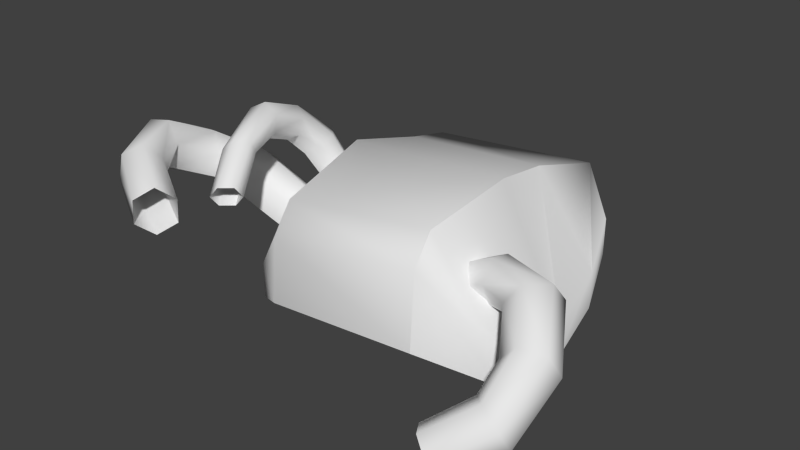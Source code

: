 # Source: shoulder_armor.blend  (saved by Blender 2.61.0; exported with 4.5.12 LTS)
import bpy
from mathutils import Matrix  # noqa: F401  (used for matrix-valued properties, if any)

bpy.ops.wm.read_factory_settings(use_empty=True)
scene = bpy.context.scene
scene.name = 'Scene'

# ---- collections
col_collection_1 = bpy.data.collections.new('Collection 1'); scene.collection.children.link(col_collection_1)

# ---- world
world_world = bpy.data.worlds.new('World'); scene.world = world_world
world_world.color = (0.05088, 0.05088, 0.05088)
world_world.use_sun_shadow = False
world_world.sun_shadow_jitter_overblur = 0.0
world_world.cycles.sampling_method = 'MANUAL'
world_world.cycles.sample_map_resolution = 256

# ---- meshes
me_shoulder_armor_001 = bpy.data.meshes.new('shoulder_armor.001')
me_shoulder_armor_001.from_pydata([(0.3776, 2.116, 6.36), (0.3776, 2.116, 6.16), (0.09029, 2.422, 6.275), (0.09029, 2.422, 6.475), (0.09029, 2.422, 6.275), (-0.8259, 2.372, 6.217), (-0.8402, 2.372, 6.417), (-1.065, 2.08, 6.029), (-1.072, 2.08, 6.23), (-1.132, 1.546, 6.034), (-1.132, 1.546, 5.833), (-1.036, 1.125, 5.83), (-1.036, 1.125, 6.031), (0.4659, 1.091, 6.161), (0.4659, 1.091, 5.961), (0.5193, 1.507, 5.908), (0.5193, 1.507, 6.108), (-0.7002, 0.905, 6.385), (-0.7002, 0.8759, 6.036), (0.1045, 0.9292, 6.059), (0.1045, 0.9566, 6.469), (0.1045, 0.9292, 6.059), (0.1045, 1.066, 6.625), (0.1132, 1.596, 6.684), (-0.7002, 1.014, 6.544), (0.1045, 1.066, 6.625), (0.1132, 1.596, 6.684), (-0.7805, 1.583, 6.642), (0.3776, 2.116, 6.16), (-1.065, 2.08, 6.029), (-0.8259, 2.372, 6.217), (0.09029, 2.422, 6.275), (-1.132, 1.546, 5.833), (0.5193, 1.507, 5.908), (0.4659, 1.091, 5.961), (-1.036, 1.125, 5.83), (0.1045, 0.9292, 6.059), (-0.7002, 0.8759, 6.036), (-1.142, 1.813, 5.931), (-1.146, 1.813, 6.132), (0.4927, 1.812, 6.034), (0.4927, 1.812, 6.234), (0.01878, 2.045, 6.568), (-0.7557, 2.016, 6.527), (0.01878, 2.045, 6.568), (-1.142, 1.813, 5.931), (0.4927, 1.812, 6.034), (0.8205, 0.9168, 6.357), (0.6941, 0.8736, 6.371), (0.6791, 0.6715, 6.198), (0.7877, 0.6416, 6.125), (0.6064, 0.8874, 6.27), (0.5906, 0.762, 6.153), (0.6451, 0.9444, 6.155), (0.6105, 0.8227, 6.035), (0.6451, 0.9444, 6.155), (0.7715, 0.9876, 6.141), (0.7191, 0.7929, 5.962), (0.6105, 0.8227, 6.035), (0.8592, 0.9738, 6.241), (0.8077, 0.7024, 6.007), (0.677, 1.161, 6.527), (0.6941, 1.241, 6.42), (0.6154, 1.227, 6.312), (0.5196, 1.133, 6.311), (0.5196, 1.133, 6.311), (0.5025, 1.053, 6.418), (0.5812, 1.067, 6.526), (0.08852, 1.301, 6.36), (0.3493, 1.306, 6.494), (0.3587, 1.355, 6.371), (0.08852, 1.336, 6.231), (0.357, 1.288, 6.273), (0.08852, 1.241, 6.136), (0.3458, 1.173, 6.296), (0.08852, 1.111, 6.17), (0.08852, 1.111, 6.17), (0.3458, 1.173, 6.296), (0.3363, 1.124, 6.419), (0.08852, 1.076, 6.3), (0.3381, 1.191, 6.517), (0.08852, 1.171, 6.395), (0.554, 0.4813, 5.949), (0.5738, 0.5372, 5.828), (0.5037, 0.6425, 5.79), (0.4139, 0.6917, 5.872), (0.4139, 0.6917, 5.872), (0.3941, 0.6358, 5.993), (0.4642, 0.5305, 6.031), (-1.204, 1.332, 6.554), (-0.8557, 1.318, 6.42), (-0.8782, 1.423, 6.344), (-1.261, 1.446, 6.472), (-1.181, 1.197, 6.491), (-0.8598, 1.198, 6.365), (-1.216, 1.175, 6.345), (-0.8866, 1.183, 6.235), (-1.272, 1.289, 6.263), (-0.9092, 1.288, 6.159), (-0.8866, 1.183, 6.235), (-1.216, 1.175, 6.345), (-1.295, 1.424, 6.327), (-0.905, 1.408, 6.214), (-1.329, 0.6798, 6.763), (-1.44, 0.9284, 6.78), (-1.571, 0.9184, 6.754), (-1.404, 0.6025, 6.714), (-1.103, 0.5472, 6.649), (-1.167, 0.4648, 6.595), (-1.268, 0.7406, 6.681), (-1.35, 0.9015, 6.683), (-1.036, 0.62, 6.585), (-1.282, 0.7243, 6.551), (-1.392, 0.8647, 6.561), (-1.033, 0.6104, 6.468), (-1.357, 0.647, 6.502), (-1.524, 0.8547, 6.536), (-1.392, 0.8647, 6.561), (-1.282, 0.7243, 6.551), (-1.097, 0.528, 6.415), (-1.033, 0.6104, 6.468), (-1.418, 0.5861, 6.584), (-1.613, 0.8815, 6.632), (-1.164, 0.4552, 6.478), (-1.377, 1.166, 6.664), (-1.499, 1.217, 6.632), (-1.298, 1.11, 6.568), (-1.341, 1.106, 6.439), (-1.463, 1.156, 6.406), (-1.341, 1.106, 6.439), (-1.542, 1.212, 6.503), (-1.045, 1.433, 6.806), (-0.9701, 1.399, 6.766), (-0.9353, 1.566, 6.634), (-1.0, 1.642, 6.619), (-0.9752, 1.362, 6.683), (-0.9531, 1.475, 6.592), (-1.055, 1.359, 6.64), (-1.036, 1.461, 6.536), (-1.055, 1.359, 6.64), (-1.13, 1.393, 6.679), (-1.101, 1.537, 6.522), (-1.036, 1.461, 6.536), (-1.125, 1.43, 6.762), (-1.083, 1.627, 6.563), (-1.025, 1.194, 6.899), (-1.101, 1.169, 6.858), (-1.101, 1.151, 6.77), (-1.025, 1.158, 6.723), (-1.025, 1.158, 6.723), (-0.9485, 1.182, 6.764), (-0.9486, 1.2, 6.852), (-0.8986, 0.7462, 6.637), (-0.9608, 0.918, 6.803), (-1.027, 0.907, 6.746), (-0.9504, 0.7398, 6.578), (-1.034, 0.9478, 6.678), (-0.9462, 0.7885, 6.517), (-0.9751, 0.9995, 6.667), (-0.8901, 0.8437, 6.514), (-0.8901, 0.8437, 6.514), (-0.9751, 0.9995, 6.667), (-0.909, 1.01, 6.725), (-0.8383, 0.8501, 6.573), (-0.9018, 0.9697, 6.793), (-0.8425, 0.8013, 6.634), (-0.8705, 1.702, 6.382), (-0.943, 1.692, 6.33), (-0.9699, 1.612, 6.305), (-0.9243, 1.542, 6.332), (-0.9243, 1.542, 6.332), (-0.8518, 1.552, 6.385), (-0.8249, 1.632, 6.41)], [], [(0, 1, 2), (0, 2, 3), (3, 4, 5), (3, 5, 6), (6, 5, 7), (6, 7, 8), (9, 10, 11), (9, 11, 12), (13, 14, 15), (13, 15, 16), (17, 18, 19), (17, 19, 20), (20, 21, 14), (20, 14, 13), (12, 11, 18), (12, 18, 17), (22, 13, 16), (22, 16, 23), (24, 25, 26), (24, 26, 27), (12, 24, 27), (12, 27, 9), (28, 29, 30), (28, 30, 31), (32, 33, 34), (32, 34, 35), (35, 34, 36), (35, 36, 37), (20, 25, 24), (20, 24, 17), (22, 20, 13), (12, 17, 24), (7, 38, 39), (7, 39, 8), (38, 10, 9), (38, 9, 39), (15, 40, 41), (15, 41, 16), (40, 1, 0), (40, 0, 41), (26, 42, 43), (26, 43, 27), (42, 3, 6), (42, 6, 43), (27, 43, 39), (27, 39, 9), (43, 6, 8), (43, 8, 39), (3, 44, 41), (3, 41, 0), (44, 23, 16), (44, 16, 41), (32, 45, 46), (32, 46, 33), (45, 29, 28), (45, 28, 46), (47, 48, 49), (47, 49, 50), (48, 51, 52), (48, 52, 49), (51, 53, 54), (51, 54, 52), (55, 56, 57), (55, 57, 58), (56, 59, 60), (56, 60, 57), (59, 47, 50), (59, 50, 60), (61, 47, 59), (61, 59, 62), (62, 59, 56), (62, 56, 63), (63, 56, 55), (63, 55, 64), (65, 53, 51), (65, 51, 66), (66, 51, 48), (66, 48, 67), (67, 48, 47), (67, 47, 61), (68, 69, 70), (68, 70, 71), (69, 61, 62), (69, 62, 70), (71, 70, 72), (71, 72, 73), (70, 62, 63), (70, 63, 72), (73, 72, 74), (73, 74, 75), (72, 63, 64), (72, 64, 74), (76, 77, 78), (76, 78, 79), (77, 65, 66), (77, 66, 78), (79, 78, 80), (79, 80, 81), (78, 66, 67), (78, 67, 80), (81, 80, 69), (81, 69, 68), (80, 67, 61), (80, 61, 69), (50, 82, 83), (50, 83, 60), (60, 83, 84), (60, 84, 57), (57, 84, 85), (57, 85, 58), (54, 86, 87), (54, 87, 52), (52, 87, 88), (52, 88, 49), (49, 88, 82), (49, 82, 50), (89, 90, 91), (89, 91, 92), (93, 94, 90), (93, 90, 89), (95, 96, 94), (95, 94, 93), (97, 98, 99), (97, 99, 100), (101, 102, 98), (101, 98, 97), (92, 91, 102), (92, 102, 101), (103, 104, 105), (103, 105, 106), (107, 103, 106), (107, 106, 108), (109, 110, 104), (109, 104, 103), (111, 109, 103), (111, 103, 107), (112, 113, 110), (112, 110, 109), (114, 112, 109), (114, 109, 111), (115, 116, 117), (115, 117, 118), (119, 115, 118), (119, 118, 120), (121, 122, 116), (121, 116, 115), (123, 121, 115), (123, 115, 119), (106, 105, 122), (106, 122, 121), (108, 106, 121), (108, 121, 123), (104, 124, 125), (104, 125, 105), (110, 126, 124), (110, 124, 104), (113, 127, 126), (113, 126, 110), (116, 128, 129), (116, 129, 117), (122, 130, 128), (122, 128, 116), (105, 125, 130), (105, 130, 122), (130, 125, 92), (130, 92, 101), (128, 130, 101), (128, 101, 97), (129, 128, 97), (129, 97, 100), (126, 127, 95), (126, 95, 93), (124, 126, 93), (124, 93, 89), (125, 124, 89), (125, 89, 92), (131, 132, 133), (131, 133, 134), (132, 135, 136), (132, 136, 133), (135, 137, 138), (135, 138, 136), (139, 140, 141), (139, 141, 142), (140, 143, 144), (140, 144, 141), (143, 131, 134), (143, 134, 144), (145, 131, 143), (145, 143, 146), (146, 143, 140), (146, 140, 147), (147, 140, 139), (147, 139, 148), (149, 137, 135), (149, 135, 150), (150, 135, 132), (150, 132, 151), (151, 132, 131), (151, 131, 145), (152, 153, 154), (152, 154, 155), (153, 145, 146), (153, 146, 154), (155, 154, 156), (155, 156, 157), (154, 146, 147), (154, 147, 156), (157, 156, 158), (157, 158, 159), (156, 147, 148), (156, 148, 158), (160, 161, 162), (160, 162, 163), (161, 149, 150), (161, 150, 162), (163, 162, 164), (163, 164, 165), (162, 150, 151), (162, 151, 164), (165, 164, 153), (165, 153, 152), (164, 151, 145), (164, 145, 153), (134, 166, 167), (134, 167, 144), (144, 167, 168), (144, 168, 141), (141, 168, 169), (141, 169, 142), (138, 170, 171), (138, 171, 136), (136, 171, 172), (136, 172, 133), (133, 172, 166), (133, 166, 134)])
me_shoulder_armor_001.polygons.foreach_set('use_smooth', [True] * 236)
_uv = me_shoulder_armor_001.uv_layers.new(name='UVMap')
_uv.uv.foreach_set('vector', [0.8583, 0.348, 0.8694, 0.3231, 0.9331, 0.4385, 0.8583, 0.348, 0.9331, 0.4385, 0.9186, 0.4525, 0.9186, 0.4525, 0.9328, 0.4401, 0.928, 0.7545, 0.9186, 0.4525, 0.928, 0.7545, 0.9144, 0.74, 0.9144, 0.74, 0.928, 0.7545, 0.8689, 0.8708, 0.9144, 0.74, 0.8689, 0.8708, 0.8576, 0.8432, 0.7246, 0.9093, 0.7231, 0.9458, 0.6069, 0.8805, 0.7246, 0.9093, 0.6069, 0.8805, 0.6177, 0.8613, 0.6123, 0.323, 0.602, 0.2986, 0.7029, 0.2303, 0.6123, 0.323, 0.7029, 0.2303, 0.7062, 0.2676, 0.588, 0.7089, 0.5636, 0.7337, 0.5688, 0.4372, 0.588, 0.7089, 0.5688, 0.4372, 0.5978, 0.462, 0.5978, 0.462, 0.5682, 0.436, 0.602, 0.2986, 0.5978, 0.462, 0.602, 0.2986, 0.6123, 0.323, 0.6177, 0.8613, 0.6069, 0.8805, 0.5636, 0.7337, 0.6177, 0.8613, 0.5636, 0.7337, 0.588, 0.7089, 0.6299, 0.4699, 0.6123, 0.323, 0.7062, 0.2676, 0.6299, 0.4699, 0.7062, 0.2676, 0.7367, 0.455, 0.6195, 0.6958, 0.6295, 0.471, 0.7369, 0.4557, 0.6195, 0.6958, 0.7369, 0.4557, 0.737, 0.719, 0.6177, 0.8613, 0.6195, 0.6958, 0.737, 0.719, 0.6177, 0.8613, 0.737, 0.719, 0.7246, 0.9093, 0.5349, 0.2629, 0.5726, 0.09174, 0.5921, 0.1465, 0.5349, 0.2629, 0.5921, 0.1465, 0.5703, 0.2474, 0.5229, 0.04446, 0.471, 0.2573, 0.4331, 0.1998, 0.5229, 0.04446, 0.4331, 0.1998, 0.4783, 0.0287, 0.4783, 0.0287, 0.4331, 0.1998, 0.4178, 0.1497, 0.4783, 0.0287, 0.4178, 0.1497, 0.4367, 0.05642, 0.5978, 0.462, 0.6295, 0.471, 0.6195, 0.6958, 0.5978, 0.462, 0.6195, 0.6958, 0.588, 0.7089, 0.6299, 0.4699, 0.5978, 0.462, 0.6123, 0.323, 0.6177, 0.8613, 0.588, 0.7089, 0.6195, 0.6958, 0.8689, 0.8708, 0.7999, 0.925, 0.7953, 0.892, 0.8689, 0.8708, 0.7953, 0.892, 0.8576, 0.8432, 0.7999, 0.925, 0.7231, 0.9458, 0.7246, 0.9093, 0.7999, 0.925, 0.7246, 0.9093, 0.7953, 0.892, 0.7029, 0.2303, 0.7907, 0.2572, 0.7868, 0.2902, 0.7029, 0.2303, 0.7868, 0.2902, 0.7062, 0.2676, 0.7907, 0.2572, 0.8694, 0.3231, 0.8583, 0.348, 0.7907, 0.2572, 0.8583, 0.348, 0.7868, 0.2902, 0.7369, 0.4557, 0.8365, 0.4752, 0.8325, 0.7184, 0.7369, 0.4557, 0.8325, 0.7184, 0.737, 0.719, 0.8365, 0.4752, 0.9186, 0.4525, 0.9144, 0.74, 0.8365, 0.4752, 0.9144, 0.74, 0.8325, 0.7184, 0.737, 0.719, 0.8325, 0.7184, 0.7953, 0.892, 0.737, 0.719, 0.7953, 0.892, 0.7246, 0.9093, 0.8325, 0.7184, 0.9144, 0.74, 0.8576, 0.8432, 0.8325, 0.7184, 0.8576, 0.8432, 0.7953, 0.892, 0.9186, 0.4525, 0.8352, 0.4729, 0.7868, 0.2902, 0.9186, 0.4525, 0.7868, 0.2902, 0.8583, 0.348, 0.8352, 0.4729, 0.7367, 0.455, 0.7062, 0.2676, 0.8352, 0.4729, 0.7062, 0.2676, 0.7868, 0.2902, 0.5229, 0.04446, 0.5497, 0.06214, 0.502, 0.2738, 0.5229, 0.04446, 0.502, 0.2738, 0.471, 0.2573, 0.5497, 0.06214, 0.5726, 0.09174, 0.5349, 0.2629, 0.5497, 0.06214, 0.5349, 0.2629, 0.502, 0.2738, 0.1927, 0.5281, 0.1927, 0.4798, 0.1182, 0.4798, 0.1927, 0.5281, 0.1182, 0.4798, 0.1182, 0.5281, 0.1927, 0.4798, 0.1927, 0.436, 0.1182, 0.436, 0.1927, 0.4798, 0.1182, 0.436, 0.1182, 0.4798, 0.1927, 0.436, 0.1927, 0.3929, 0.1182, 0.3929, 0.1927, 0.436, 0.1182, 0.3929, 0.1182, 0.436, 0.1927, 0.6529, 0.1927, 0.6046, 0.1182, 0.6046, 0.1927, 0.6529, 0.1182, 0.6046, 0.1182, 0.6529, 0.1927, 0.6046, 0.1927, 0.5638, 0.1182, 0.5638, 0.1927, 0.6046, 0.1182, 0.5638, 0.1182, 0.6046, 0.1927, 0.5638, 0.1927, 0.5281, 0.1182, 0.5281, 0.1927, 0.5638, 0.1182, 0.5281, 0.1182, 0.5638, 0.2875, 0.5281, 0.1927, 0.5281, 0.1927, 0.5638, 0.2875, 0.5281, 0.1927, 0.5638, 0.2875, 0.5638, 0.2875, 0.5638, 0.1927, 0.5638, 0.1927, 0.6046, 0.2875, 0.5638, 0.1927, 0.6046, 0.2875, 0.6046, 0.2875, 0.6046, 0.1927, 0.6046, 0.1927, 0.6529, 0.2875, 0.6046, 0.1927, 0.6529, 0.2875, 0.6529, 0.2875, 0.3929, 0.1927, 0.3929, 0.1927, 0.436, 0.2875, 0.3929, 0.1927, 0.436, 0.2875, 0.436, 0.2875, 0.436, 0.1927, 0.436, 0.1927, 0.4798, 0.2875, 0.436, 0.1927, 0.4798, 0.2875, 0.4798, 0.2875, 0.4798, 0.1927, 0.4798, 0.1927, 0.5281, 0.2875, 0.4798, 0.1927, 0.5281, 0.2875, 0.5281, 0.4756, 0.5281, 0.3714, 0.5281, 0.3714, 0.5638, 0.4756, 0.5281, 0.3714, 0.5638, 0.4756, 0.5638, 0.3714, 0.5281, 0.2875, 0.5281, 0.2875, 0.5638, 0.3714, 0.5281, 0.2875, 0.5638, 0.3714, 0.5638, 0.4756, 0.5638, 0.3714, 0.5638, 0.3714, 0.6046, 0.4756, 0.5638, 0.3714, 0.6046, 0.4756, 0.6046, 0.3714, 0.5638, 0.2875, 0.5638, 0.2875, 0.6046, 0.3714, 0.5638, 0.2875, 0.6046, 0.3714, 0.6046, 0.4756, 0.6046, 0.3714, 0.6046, 0.3714, 0.6529, 0.4756, 0.6046, 0.3714, 0.6529, 0.4756, 0.6529, 0.3714, 0.6046, 0.2875, 0.6046, 0.2875, 0.6529, 0.3714, 0.6046, 0.2875, 0.6529, 0.3714, 0.6529, 0.4756, 0.3929, 0.3714, 0.3929, 0.3714, 0.436, 0.4756, 0.3929, 0.3714, 0.436, 0.4756, 0.436, 0.3714, 0.3929, 0.2875, 0.3929, 0.2875, 0.436, 0.3714, 0.3929, 0.2875, 0.436, 0.3714, 0.436, 0.4756, 0.436, 0.3714, 0.436, 0.3714, 0.4798, 0.4756, 0.436, 0.3714, 0.4798, 0.4756, 0.4798, 0.3714, 0.436, 0.2875, 0.436, 0.2875, 0.4798, 0.3714, 0.436, 0.2875, 0.4798, 0.3714, 0.4798, 0.4756, 0.4798, 0.3714, 0.4798, 0.3714, 0.5281, 0.4756, 0.4798, 0.3714, 0.5281, 0.4756, 0.5281, 0.3714, 0.4798, 0.2875, 0.4798, 0.2875, 0.5281, 0.3714, 0.4798, 0.2875, 0.5281, 0.3714, 0.5281, 0.1182, 0.5281, 0.01405, 0.5281, 0.01405, 0.5638, 0.1182, 0.5281, 0.01405, 0.5638, 0.1182, 0.5638, 0.1182, 0.5638, 0.01405, 0.5638, 0.01405, 0.6046, 0.1182, 0.5638, 0.01405, 0.6046, 0.1182, 0.6046, 0.1182, 0.6046, 0.01405, 0.6046, 0.01405, 0.6529, 0.1182, 0.6046, 0.01405, 0.6529, 0.1182, 0.6529, 0.1182, 0.3929, 0.01405, 0.3929, 0.01405, 0.436, 0.1182, 0.3929, 0.01405, 0.436, 0.1182, 0.436, 0.1182, 0.436, 0.01405, 0.436, 0.01405, 0.4798, 0.1182, 0.436, 0.01405, 0.4798, 0.1182, 0.4798, 0.1182, 0.4798, 0.01405, 0.4798, 0.01405, 0.5281, 0.1182, 0.4798, 0.01405, 0.5281, 0.1182, 0.5281, 0.4029, 0.8793, 0.5466, 0.8793, 0.5466, 0.8291, 0.4029, 0.8793, 0.5466, 0.8291, 0.4029, 0.8291, 0.4029, 0.9281, 0.5466, 0.9281, 0.5466, 0.8793, 0.4029, 0.9281, 0.5466, 0.8793, 0.4029, 0.8793, 0.4029, 0.97, 0.5466, 0.97, 0.5466, 0.9281, 0.4029, 0.97, 0.5466, 0.9281, 0.4029, 0.9281, 0.4029, 0.7504, 0.5466, 0.7504, 0.5466, 0.6982, 0.4029, 0.7504, 0.5466, 0.6982, 0.4029, 0.6982, 0.4029, 0.7925, 0.5466, 0.7925, 0.5466, 0.7504, 0.4029, 0.7925, 0.5466, 0.7504, 0.4029, 0.7504, 0.4029, 0.8291, 0.5466, 0.8291, 0.5466, 0.7925, 0.4029, 0.8291, 0.5466, 0.7925, 0.4029, 0.7925, 0.12, 0.8793, 0.2128, 0.8793, 0.2128, 0.8291, 0.12, 0.8793, 0.2128, 0.8291, 0.12, 0.8291, 0.008852, 0.8793, 0.12, 0.8793, 0.12, 0.8291, 0.008852, 0.8793, 0.12, 0.8291, 0.008852, 0.8291, 0.12, 0.9281, 0.2128, 0.9281, 0.2128, 0.8793, 0.12, 0.9281, 0.2128, 0.8793, 0.12, 0.8793, 0.008852, 0.9281, 0.12, 0.9281, 0.12, 0.8793, 0.008852, 0.9281, 0.12, 0.8793, 0.008852, 0.8793, 0.12, 0.97, 0.2128, 0.97, 0.2128, 0.9281, 0.12, 0.97, 0.2128, 0.9281, 0.12, 0.9281, 0.008852, 0.97, 0.12, 0.97, 0.12, 0.9281, 0.008852, 0.97, 0.12, 0.9281, 0.008852, 0.9281, 0.12, 0.7504, 0.2128, 0.7504, 0.2128, 0.6982, 0.12, 0.7504, 0.2128, 0.6982, 0.12, 0.6982, 0.008852, 0.7504, 0.12, 0.7504, 0.12, 0.6982, 0.008852, 0.7504, 0.12, 0.6982, 0.008852, 0.6982, 0.12, 0.7925, 0.2128, 0.7925, 0.2128, 0.7504, 0.12, 0.7925, 0.2128, 0.7504, 0.12, 0.7504, 0.008852, 0.7925, 0.12, 0.7925, 0.12, 0.7504, 0.008852, 0.7925, 0.12, 0.7504, 0.008852, 0.7504, 0.12, 0.8291, 0.2128, 0.8291, 0.2128, 0.7925, 0.12, 0.8291, 0.2128, 0.7925, 0.12, 0.7925, 0.008852, 0.8291, 0.12, 0.8291, 0.12, 0.7925, 0.008852, 0.8291, 0.12, 0.7925, 0.008852, 0.7925, 0.2128, 0.8793, 0.3197, 0.8793, 0.3197, 0.8291, 0.2128, 0.8793, 0.3197, 0.8291, 0.2128, 0.8291, 0.2128, 0.9281, 0.3197, 0.9281, 0.3197, 0.8793, 0.2128, 0.9281, 0.3197, 0.8793, 0.2128, 0.8793, 0.2128, 0.97, 0.3197, 0.97, 0.3197, 0.9281, 0.2128, 0.97, 0.3197, 0.9281, 0.2128, 0.9281, 0.2128, 0.7504, 0.3197, 0.7504, 0.3197, 0.6982, 0.2128, 0.7504, 0.3197, 0.6982, 0.2128, 0.6982, 0.2128, 0.7925, 0.3197, 0.7925, 0.3197, 0.7504, 0.2128, 0.7925, 0.3197, 0.7504, 0.2128, 0.7504, 0.2128, 0.8291, 0.3197, 0.8291, 0.3197, 0.7925, 0.2128, 0.8291, 0.3197, 0.7925, 0.2128, 0.7925, 0.3197, 0.7925, 0.3197, 0.8291, 0.4029, 0.8291, 0.3197, 0.7925, 0.4029, 0.8291, 0.4029, 0.7925, 0.3197, 0.7504, 0.3197, 0.7925, 0.4029, 0.7925, 0.3197, 0.7504, 0.4029, 0.7925, 0.4029, 0.7504, 0.3197, 0.6982, 0.3197, 0.7504, 0.4029, 0.7504, 0.3197, 0.6982, 0.4029, 0.7504, 0.4029, 0.6982, 0.3197, 0.9281, 0.3197, 0.97, 0.4029, 0.97, 0.3197, 0.9281, 0.4029, 0.97, 0.4029, 0.9281, 0.3197, 0.8793, 0.3197, 0.9281, 0.4029, 0.9281, 0.3197, 0.8793, 0.4029, 0.9281, 0.4029, 0.8793, 0.3197, 0.8291, 0.3197, 0.8793, 0.4029, 0.8793, 0.3197, 0.8291, 0.4029, 0.8793, 0.4029, 0.8291, 0.2491, 0.1899, 0.2491, 0.2175, 0.3123, 0.2175, 0.2491, 0.1899, 0.3123, 0.2175, 0.3123, 0.1899, 0.2491, 0.2175, 0.2491, 0.2458, 0.3123, 0.2458, 0.2491, 0.2175, 0.3123, 0.2458, 0.3123, 0.2175, 0.2491, 0.2458, 0.2491, 0.2737, 0.3123, 0.2737, 0.2491, 0.2458, 0.3123, 0.2737, 0.3123, 0.2458, 0.2491, 0.1074, 0.2491, 0.1366, 0.3123, 0.1366, 0.2491, 0.1074, 0.3123, 0.1366, 0.3123, 0.1074, 0.2491, 0.1366, 0.2491, 0.163, 0.3123, 0.163, 0.2491, 0.1366, 0.3123, 0.163, 0.3123, 0.1366, 0.2491, 0.163, 0.2491, 0.1899, 0.3123, 0.1899, 0.2491, 0.163, 0.3123, 0.1899, 0.3123, 0.163, 0.1685, 0.1899, 0.2491, 0.1899, 0.2491, 0.163, 0.1685, 0.1899, 0.2491, 0.163, 0.1685, 0.163, 0.1685, 0.163, 0.2491, 0.163, 0.2491, 0.1366, 0.1685, 0.163, 0.2491, 0.1366, 0.1685, 0.1366, 0.1685, 0.1366, 0.2491, 0.1366, 0.2491, 0.1074, 0.1685, 0.1366, 0.2491, 0.1074, 0.1685, 0.1074, 0.1685, 0.2737, 0.2491, 0.2737, 0.2491, 0.2458, 0.1685, 0.2737, 0.2491, 0.2458, 0.1685, 0.2458, 0.1685, 0.2458, 0.2491, 0.2458, 0.2491, 0.2175, 0.1685, 0.2458, 0.2491, 0.2175, 0.1685, 0.2175, 0.1685, 0.2175, 0.2491, 0.2175, 0.2491, 0.1899, 0.1685, 0.2175, 0.2491, 0.1899, 0.1685, 0.1899, 0.009958, 0.1899, 0.08873, 0.1899, 0.08873, 0.163, 0.009958, 0.1899, 0.08873, 0.163, 0.009958, 0.163, 0.08873, 0.1899, 0.1685, 0.1899, 0.1685, 0.163, 0.08873, 0.1899, 0.1685, 0.163, 0.08873, 0.163, 0.009958, 0.163, 0.08873, 0.163, 0.08873, 0.1366, 0.009958, 0.163, 0.08873, 0.1366, 0.009958, 0.1366, 0.08873, 0.163, 0.1685, 0.163, 0.1685, 0.1366, 0.08873, 0.163, 0.1685, 0.1366, 0.08873, 0.1366, 0.009958, 0.1366, 0.08873, 0.1366, 0.08873, 0.1074, 0.009958, 0.1366, 0.08873, 0.1074, 0.009958, 0.1074, 0.08873, 0.1366, 0.1685, 0.1366, 0.1685, 0.1074, 0.08873, 0.1366, 0.1685, 0.1074, 0.08873, 0.1074, 0.009958, 0.2737, 0.08873, 0.2737, 0.08873, 0.2458, 0.009958, 0.2737, 0.08873, 0.2458, 0.009958, 0.2458, 0.08873, 0.2737, 0.1685, 0.2737, 0.1685, 0.2458, 0.08873, 0.2737, 0.1685, 0.2458, 0.08873, 0.2458, 0.009958, 0.2458, 0.08873, 0.2458, 0.08873, 0.2175, 0.009958, 0.2458, 0.08873, 0.2175, 0.009958, 0.2175, 0.08873, 0.2458, 0.1685, 0.2458, 0.1685, 0.2175, 0.08873, 0.2458, 0.1685, 0.2175, 0.08873, 0.2175, 0.009958, 0.2175, 0.08873, 0.2175, 0.08873, 0.1899, 0.009958, 0.2175, 0.08873, 0.1899, 0.009958, 0.1899, 0.08873, 0.2175, 0.1685, 0.2175, 0.1685, 0.1899, 0.08873, 0.2175, 0.1685, 0.1899, 0.08873, 0.1899, 0.3123, 0.1899, 0.385, 0.1899, 0.385, 0.163, 0.3123, 0.1899, 0.385, 0.163, 0.3123, 0.163, 0.3123, 0.163, 0.385, 0.163, 0.385, 0.1366, 0.3123, 0.163, 0.385, 0.1366, 0.3123, 0.1366, 0.3123, 0.1366, 0.385, 0.1366, 0.385, 0.1074, 0.3123, 0.1366, 0.385, 0.1074, 0.3123, 0.1074, 0.3123, 0.2737, 0.385, 0.2737, 0.385, 0.2458, 0.3123, 0.2737, 0.385, 0.2458, 0.3123, 0.2458, 0.3123, 0.2458, 0.385, 0.2458, 0.385, 0.2175, 0.3123, 0.2458, 0.385, 0.2175, 0.3123, 0.2175, 0.3123, 0.2175, 0.385, 0.2175, 0.385, 0.1899, 0.3123, 0.2175, 0.385, 0.1899, 0.3123, 0.1899])
me_shoulder_armor_001.use_remesh_preserve_volume = False
me_shoulder_armor_001.use_remesh_preserve_attributes = False
me_shoulder_armor_001.use_mirror_vertex_groups = False
me_shoulder_armor_001.update()
arm_md5_arm = bpy.data.armatures.new('MD5_ARM')  # bones are not reproduced

# ---- objects
ob_shoulder_armor = bpy.data.objects.new('shoulder_armor', arm_md5_arm)
ob_shoulder_armor_001 = bpy.data.objects.new('shoulder_armor.001', me_shoulder_armor_001)

# ---- transforms, parenting, visibility, modifiers, constraints
ob_shoulder_armor.location = (0.0, 0.0, 0.0)
ob_shoulder_armor.lineart.crease_threshold = 0.0
ob_shoulder_armor_001.parent = ob_shoulder_armor
ob_shoulder_armor_001.location = (0.0, 0.0, 0.0)
ob_shoulder_armor_001.lineart.crease_threshold = 0.0
_vg = ob_shoulder_armor_001.vertex_groups.new(name='Spine2')

# ---- collection membership
col_collection_1.objects.link(ob_shoulder_armor)
col_collection_1.objects.link(ob_shoulder_armor_001)

# ---- scene / render settings (as saved in the file)
scene.frame_start = 1; scene.frame_end = 250; scene.frame_set(1)
scene.render.engine = 'BLENDER_EEVEE_NEXT'
scene.render.image_settings.color_mode = 'RGB'
scene.render.image_settings.compression = 90
scene.render.resolution_percentage = 50
scene.render.dither_intensity = 0.0
scene.render.bake_margin = 2
scene.render.bake_bias = 0.0
scene.cycles.use_denoising = False
scene.cycles.samples = 10
scene.cycles.sampling_pattern = 'TABULATED_SOBOL'
scene.cycles.light_sampling_threshold = 0.0
scene.cycles.use_adaptive_sampling = False
scene.cycles.use_light_tree = False
scene.cycles.blur_glossy = 0.0
scene.cycles.volume_bounces = 1
scene.cycles.pixel_filter_type = 'GAUSSIAN'
scene.cycles.sample_clamp_indirect = 0.0
scene.view_settings.view_transform = 'Standard'
bpy.context.view_layer.update()

# ---- added for rendering (the .blend has no active camera and no usable light): camera, sun
cam_auto = bpy.data.cameras.new('AutoCamera')
cam_auto.lens = 50.0
cam_auto.sensor_width = 36.0
cam_auto.clip_end = 1000.0
ob_auto_camera = bpy.data.objects.new('AutoCamera', cam_auto)
scene.collection.objects.link(ob_auto_camera)
ob_auto_camera.location = (2.72099, -2.27902, 8.82301)
ob_auto_camera.rotation_euler = (1.09748, -7.21219e-08, 0.694738)
scene.camera = ob_auto_camera
light_auto_sun = bpy.data.lights.new('AutoSun', 'SUN')
light_auto_sun.energy = 3.0
light_auto_sun.angle = 0.0523599
ob_auto_sun = bpy.data.objects.new('AutoSun', light_auto_sun)
scene.collection.objects.link(ob_auto_sun)
ob_auto_sun.rotation_euler = (0.872665, 0.174533, 0.523599)
bpy.context.view_layer.update()
